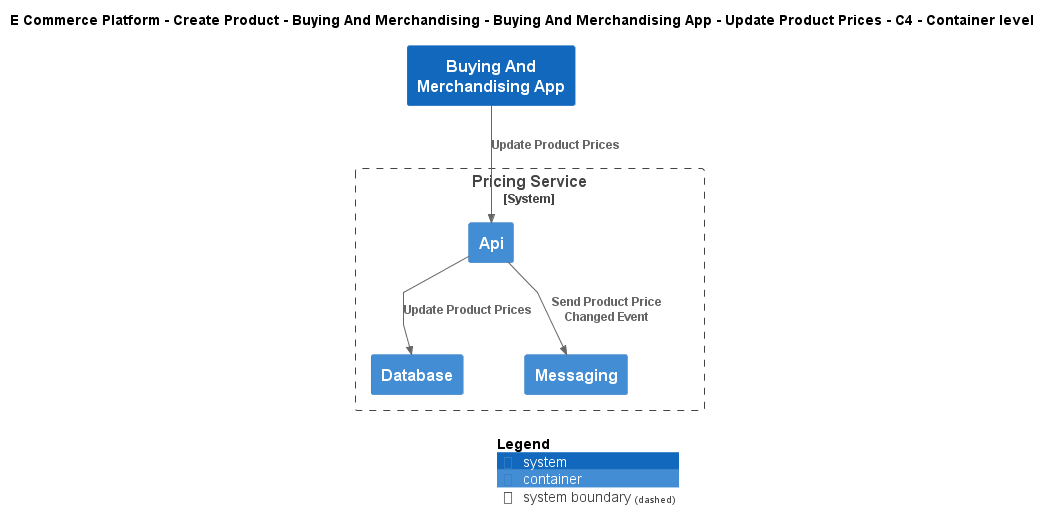

The diagram above was rendered by PlantUML. Its source (embedded in the PNG):
@startuml
!include ..\..\..\..\..\..\..\.c4s\C4_Container.puml

AddElementTag("c4interflow:lifecycle:new", $bgColor=green, $fontColor=#ffffff, $borderColor=green, $shadowing="False")
AddElementTag("c4interflow:lifecycle:changed", $bgColor=orange, $fontColor=#ffffff, $borderColor=orange, $shadowing="False")
AddElementTag("c4interflow:lifecycle:removed", $bgColor=red, $fontColor=#ffffff, $borderColor=red, $shadowing="False")

AddRelTag("c4interflow:lifecycle:new", $textColor=green, $lineColor=green)
AddRelTag("c4interflow:lifecycle:changed", $textColor=orange, $lineColor=orange)
AddRelTag("c4interflow:lifecycle:removed", $textColor=red, $lineColor=red)

SHOW_PERSON_PORTRAIT()
LAYOUT_TOP_DOWN()

skinparam linetype polyline

title E Commerce Platform - Create Product - Buying And Merchandising - Buying And Merchandising App - Update Product Prices - C4 - Container level

System(ECommercePlatform.CreateProduct.BuyingAndMerchandising.SoftwareSystems.BuyingAndMerchandisingApp, "Buying And Merchandising App", "")

System_Boundary(ECommercePlatform.CreateProduct.PriceManagement.SoftwareSystems.PricingService, "Pricing Service") {
    Container(ECommercePlatform.CreateProduct.PriceManagement.SoftwareSystems.PricingService.Containers.Api, "Api", "", "")
    Container(ECommercePlatform.CreateProduct.PriceManagement.SoftwareSystems.PricingService.Containers.Database, "Database", "", "")
    Container(ECommercePlatform.CreateProduct.PriceManagement.SoftwareSystems.PricingService.Containers.Messaging, "Messaging", "", "")
}

Rel(ECommercePlatform.CreateProduct.BuyingAndMerchandising.SoftwareSystems.BuyingAndMerchandisingApp, ECommercePlatform.CreateProduct.PriceManagement.SoftwareSystems.PricingService.Containers.Api, "Update Product Prices")
Rel(ECommercePlatform.CreateProduct.PriceManagement.SoftwareSystems.PricingService.Containers.Api, ECommercePlatform.CreateProduct.PriceManagement.SoftwareSystems.PricingService.Containers.Database, "Update Product Prices")
Rel(ECommercePlatform.CreateProduct.PriceManagement.SoftwareSystems.PricingService.Containers.Api, ECommercePlatform.CreateProduct.PriceManagement.SoftwareSystems.PricingService.Containers.Messaging, "Send Product Price Changed Event")


SHOW_LEGEND()
@enduml